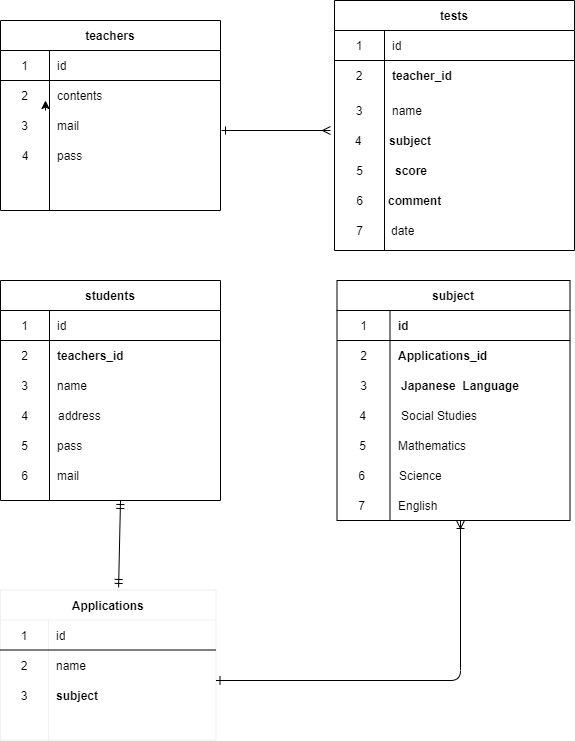

The diagram above was exported from draw.io. Its source (the exported page's mxGraphModel, read from the mxfile embedded in the PNG):
<mxGraphModel dx="859" dy="575" grid="1" gridSize="10" guides="1" tooltips="1" connect="1" arrows="1" fold="1" page="1" pageScale="1" pageWidth="827" pageHeight="1169" math="0" shadow="0">
  <root>
    <mxCell id="0" />
    <mxCell id="1" parent="0" />
    <mxCell id="10" style="edgeStyle=orthogonalEdgeStyle;rounded=0;orthogonalLoop=1;jettySize=auto;html=1;exitX=0.5;exitY=0;exitDx=0;exitDy=0;exitPerimeter=0;" parent="1" edge="1">
      <mxGeometry relative="1" as="geometry">
        <mxPoint x="125" y="110" as="targetPoint" />
        <mxPoint x="125" y="120" as="sourcePoint" />
      </mxGeometry>
    </mxCell>
    <mxCell id="16" value="teachers" style="shape=table;startSize=30;container=1;collapsible=0;childLayout=tableLayout;fixedRows=1;rowLines=0;fontStyle=1;align=center;" vertex="1" parent="1">
      <mxGeometry x="80" y="30" width="220" height="190" as="geometry" />
    </mxCell>
    <mxCell id="17" value="" style="shape=partialRectangle;html=1;whiteSpace=wrap;collapsible=0;dropTarget=0;pointerEvents=0;fillColor=none;top=0;left=0;bottom=1;right=0;points=[[0,0.5],[1,0.5]];portConstraint=eastwest;" vertex="1" parent="16">
      <mxGeometry y="30" width="220" height="30" as="geometry" />
    </mxCell>
    <mxCell id="18" value="1" style="shape=partialRectangle;html=1;whiteSpace=wrap;connectable=0;fillColor=none;top=0;left=0;bottom=0;right=0;overflow=hidden;" vertex="1" parent="17">
      <mxGeometry width="49" height="30" as="geometry" />
    </mxCell>
    <mxCell id="19" value="id" style="shape=partialRectangle;html=1;whiteSpace=wrap;connectable=0;fillColor=none;top=0;left=0;bottom=0;right=0;align=left;spacingLeft=6;overflow=hidden;" vertex="1" parent="17">
      <mxGeometry x="49" width="171" height="30" as="geometry" />
    </mxCell>
    <mxCell id="20" value="" style="shape=partialRectangle;html=1;whiteSpace=wrap;collapsible=0;dropTarget=0;pointerEvents=0;fillColor=none;top=0;left=0;bottom=0;right=0;points=[[0,0.5],[1,0.5]];portConstraint=eastwest;" vertex="1" parent="16">
      <mxGeometry y="60" width="220" height="30" as="geometry" />
    </mxCell>
    <mxCell id="21" value="2" style="shape=partialRectangle;html=1;whiteSpace=wrap;connectable=0;fillColor=none;top=0;left=0;bottom=0;right=0;overflow=hidden;" vertex="1" parent="20">
      <mxGeometry width="49" height="30" as="geometry" />
    </mxCell>
    <mxCell id="22" value="contents&lt;br&gt;" style="shape=partialRectangle;html=1;whiteSpace=wrap;connectable=0;fillColor=none;top=0;left=0;bottom=0;right=0;align=left;spacingLeft=6;overflow=hidden;" vertex="1" parent="20">
      <mxGeometry x="49" width="171" height="30" as="geometry" />
    </mxCell>
    <mxCell id="23" value="" style="shape=partialRectangle;html=1;whiteSpace=wrap;collapsible=0;dropTarget=0;pointerEvents=0;fillColor=none;top=0;left=0;bottom=0;right=0;points=[[0,0.5],[1,0.5]];portConstraint=eastwest;" vertex="1" parent="16">
      <mxGeometry y="90" width="220" height="30" as="geometry" />
    </mxCell>
    <mxCell id="24" value="3" style="shape=partialRectangle;html=1;whiteSpace=wrap;connectable=0;fillColor=none;top=0;left=0;bottom=0;right=0;overflow=hidden;" vertex="1" parent="23">
      <mxGeometry width="49" height="30" as="geometry" />
    </mxCell>
    <mxCell id="25" value="mail" style="shape=partialRectangle;html=1;whiteSpace=wrap;connectable=0;fillColor=none;top=0;left=0;bottom=0;right=0;align=left;spacingLeft=6;overflow=hidden;" vertex="1" parent="23">
      <mxGeometry x="49" width="171" height="30" as="geometry" />
    </mxCell>
    <mxCell id="26" value="students" style="shape=table;startSize=30;container=1;collapsible=0;childLayout=tableLayout;fixedRows=1;rowLines=0;fontStyle=1;align=center;" vertex="1" parent="1">
      <mxGeometry x="80" y="290" width="220" height="220" as="geometry" />
    </mxCell>
    <mxCell id="27" value="" style="shape=partialRectangle;html=1;whiteSpace=wrap;collapsible=0;dropTarget=0;pointerEvents=0;fillColor=none;top=0;left=0;bottom=1;right=0;points=[[0,0.5],[1,0.5]];portConstraint=eastwest;" vertex="1" parent="26">
      <mxGeometry y="30" width="220" height="30" as="geometry" />
    </mxCell>
    <mxCell id="28" value="1" style="shape=partialRectangle;html=1;whiteSpace=wrap;connectable=0;fillColor=none;top=0;left=0;bottom=0;right=0;overflow=hidden;" vertex="1" parent="27">
      <mxGeometry width="49" height="30" as="geometry" />
    </mxCell>
    <mxCell id="29" value="id" style="shape=partialRectangle;html=1;whiteSpace=wrap;connectable=0;fillColor=none;top=0;left=0;bottom=0;right=0;align=left;spacingLeft=6;overflow=hidden;" vertex="1" parent="27">
      <mxGeometry x="49" width="171" height="30" as="geometry" />
    </mxCell>
    <mxCell id="30" value="" style="shape=partialRectangle;html=1;whiteSpace=wrap;collapsible=0;dropTarget=0;pointerEvents=0;fillColor=none;top=0;left=0;bottom=0;right=0;points=[[0,0.5],[1,0.5]];portConstraint=eastwest;" vertex="1" parent="26">
      <mxGeometry y="60" width="220" height="30" as="geometry" />
    </mxCell>
    <mxCell id="31" value="2" style="shape=partialRectangle;html=1;whiteSpace=wrap;connectable=0;fillColor=none;top=0;left=0;bottom=0;right=0;overflow=hidden;" vertex="1" parent="30">
      <mxGeometry width="49" height="30" as="geometry" />
    </mxCell>
    <mxCell id="32" value="&lt;span style=&quot;font-weight: 700 ; text-align: center&quot;&gt;teachers_id&lt;/span&gt;" style="shape=partialRectangle;html=1;whiteSpace=wrap;connectable=0;fillColor=none;top=0;left=0;bottom=0;right=0;align=left;spacingLeft=6;overflow=hidden;" vertex="1" parent="30">
      <mxGeometry x="49" width="171" height="30" as="geometry" />
    </mxCell>
    <mxCell id="33" value="" style="shape=partialRectangle;html=1;whiteSpace=wrap;collapsible=0;dropTarget=0;pointerEvents=0;fillColor=none;top=0;left=0;bottom=0;right=0;points=[[0,0.5],[1,0.5]];portConstraint=eastwest;" vertex="1" parent="26">
      <mxGeometry y="90" width="220" height="30" as="geometry" />
    </mxCell>
    <mxCell id="34" value="3" style="shape=partialRectangle;html=1;whiteSpace=wrap;connectable=0;fillColor=none;top=0;left=0;bottom=0;right=0;overflow=hidden;" vertex="1" parent="33">
      <mxGeometry width="49" height="30" as="geometry" />
    </mxCell>
    <mxCell id="35" value="name" style="shape=partialRectangle;html=1;whiteSpace=wrap;connectable=0;fillColor=none;top=0;left=0;bottom=0;right=0;align=left;spacingLeft=6;overflow=hidden;" vertex="1" parent="33">
      <mxGeometry x="49" width="171" height="30" as="geometry" />
    </mxCell>
    <mxCell id="36" value="subject" style="shape=table;startSize=30;container=1;collapsible=0;childLayout=tableLayout;fixedRows=1;rowLines=0;fontStyle=1;align=center;strokeWidth=1;rounded=0;sketch=0;shadow=0;" vertex="1" parent="1">
      <mxGeometry x="416.5" y="290" width="233" height="240" as="geometry" />
    </mxCell>
    <mxCell id="37" value="" style="shape=partialRectangle;html=1;whiteSpace=wrap;collapsible=0;dropTarget=0;pointerEvents=0;fillColor=none;top=0;left=0;bottom=1;right=0;points=[[0,0.5],[1,0.5]];portConstraint=eastwest;" vertex="1" parent="36">
      <mxGeometry y="30" width="233" height="30" as="geometry" />
    </mxCell>
    <mxCell id="38" value="1" style="shape=partialRectangle;html=1;whiteSpace=wrap;connectable=0;fillColor=none;top=0;left=0;bottom=0;right=0;overflow=hidden;" vertex="1" parent="37">
      <mxGeometry width="53" height="30" as="geometry" />
    </mxCell>
    <mxCell id="39" value="&lt;div style=&quot;text-align: center&quot;&gt;&lt;span&gt;&lt;b&gt;id&lt;/b&gt;&lt;/span&gt;&lt;/div&gt;" style="shape=partialRectangle;html=1;whiteSpace=wrap;connectable=0;fillColor=none;top=0;left=0;bottom=0;right=0;align=left;spacingLeft=6;overflow=hidden;" vertex="1" parent="37">
      <mxGeometry x="53" width="180" height="30" as="geometry" />
    </mxCell>
    <mxCell id="43" value="" style="shape=partialRectangle;html=1;whiteSpace=wrap;collapsible=0;dropTarget=0;pointerEvents=0;fillColor=none;top=0;left=0;bottom=0;right=0;points=[[0,0.5],[1,0.5]];portConstraint=eastwest;" vertex="1" parent="36">
      <mxGeometry y="60" width="233" height="30" as="geometry" />
    </mxCell>
    <mxCell id="44" value="2" style="shape=partialRectangle;html=1;whiteSpace=wrap;connectable=0;fillColor=none;top=0;left=0;bottom=0;right=0;overflow=hidden;" vertex="1" parent="43">
      <mxGeometry width="53" height="30" as="geometry" />
    </mxCell>
    <mxCell id="45" value="&lt;span style=&quot;font-weight: 700 ; text-align: center&quot;&gt;Applications_id&lt;/span&gt;" style="shape=partialRectangle;html=1;whiteSpace=wrap;connectable=0;fillColor=none;top=0;left=0;bottom=0;right=0;align=left;spacingLeft=6;overflow=hidden;" vertex="1" parent="43">
      <mxGeometry x="53" width="180" height="30" as="geometry" />
    </mxCell>
    <mxCell id="40" value="" style="shape=partialRectangle;html=1;whiteSpace=wrap;collapsible=0;dropTarget=0;pointerEvents=0;fillColor=none;top=0;left=0;bottom=0;right=0;points=[[0,0.5],[1,0.5]];portConstraint=eastwest;" vertex="1" parent="36">
      <mxGeometry y="90" width="233" height="30" as="geometry" />
    </mxCell>
    <mxCell id="41" value="3" style="shape=partialRectangle;html=1;whiteSpace=wrap;connectable=0;fillColor=none;top=0;left=0;bottom=0;right=0;overflow=hidden;" vertex="1" parent="40">
      <mxGeometry width="53" height="30" as="geometry" />
    </mxCell>
    <mxCell id="42" value="" style="shape=partialRectangle;html=1;whiteSpace=wrap;connectable=0;fillColor=none;top=0;left=0;bottom=0;right=0;align=left;spacingLeft=6;overflow=hidden;" vertex="1" parent="40">
      <mxGeometry x="53" width="180" height="30" as="geometry" />
    </mxCell>
    <mxCell id="46" value="tests" style="shape=table;startSize=30;container=1;collapsible=0;childLayout=tableLayout;fixedRows=1;rowLines=0;fontStyle=1;align=center;" vertex="1" parent="1">
      <mxGeometry x="414" y="10" width="240" height="250" as="geometry" />
    </mxCell>
    <mxCell id="47" value="" style="shape=partialRectangle;html=1;whiteSpace=wrap;collapsible=0;dropTarget=0;pointerEvents=0;fillColor=none;top=0;left=0;bottom=1;right=0;points=[[0,0.5],[1,0.5]];portConstraint=eastwest;" vertex="1" parent="46">
      <mxGeometry y="30" width="240" height="30" as="geometry" />
    </mxCell>
    <mxCell id="48" value="1" style="shape=partialRectangle;html=1;whiteSpace=wrap;connectable=0;fillColor=none;top=0;left=0;bottom=0;right=0;overflow=hidden;" vertex="1" parent="47">
      <mxGeometry width="50" height="30" as="geometry" />
    </mxCell>
    <mxCell id="49" value="id" style="shape=partialRectangle;html=1;whiteSpace=wrap;connectable=0;fillColor=none;top=0;left=0;bottom=0;right=0;align=left;spacingLeft=6;overflow=hidden;" vertex="1" parent="47">
      <mxGeometry x="50" width="190" height="30" as="geometry" />
    </mxCell>
    <mxCell id="50" value="" style="shape=partialRectangle;html=1;whiteSpace=wrap;collapsible=0;dropTarget=0;pointerEvents=0;fillColor=none;top=0;left=0;bottom=0;right=0;points=[[0,0.5],[1,0.5]];portConstraint=eastwest;" vertex="1" parent="46">
      <mxGeometry y="60" width="240" height="30" as="geometry" />
    </mxCell>
    <mxCell id="51" value="2" style="shape=partialRectangle;html=1;whiteSpace=wrap;connectable=0;fillColor=none;top=0;left=0;bottom=0;right=0;overflow=hidden;" vertex="1" parent="50">
      <mxGeometry width="50" height="30" as="geometry" />
    </mxCell>
    <mxCell id="52" value="&lt;span style=&quot;font-weight: 700 ; text-align: center&quot;&gt;teacher_id&lt;/span&gt;" style="shape=partialRectangle;html=1;whiteSpace=wrap;connectable=0;fillColor=none;top=0;left=0;bottom=0;right=0;align=left;spacingLeft=6;overflow=hidden;" vertex="1" parent="50">
      <mxGeometry x="50" width="190" height="30" as="geometry" />
    </mxCell>
    <mxCell id="53" value="" style="shape=partialRectangle;html=1;whiteSpace=wrap;collapsible=0;dropTarget=0;pointerEvents=0;fillColor=none;top=0;left=0;bottom=0;right=0;points=[[0,0.5],[1,0.5]];portConstraint=eastwest;" vertex="1" parent="46">
      <mxGeometry y="90" width="240" height="40" as="geometry" />
    </mxCell>
    <mxCell id="54" value="3" style="shape=partialRectangle;html=1;whiteSpace=wrap;connectable=0;fillColor=none;top=0;left=0;bottom=0;right=0;overflow=hidden;" vertex="1" parent="53">
      <mxGeometry width="50" height="40" as="geometry" />
    </mxCell>
    <mxCell id="55" value="name" style="shape=partialRectangle;html=1;whiteSpace=wrap;connectable=0;fillColor=none;top=0;left=0;bottom=0;right=0;align=left;spacingLeft=6;overflow=hidden;" vertex="1" parent="53">
      <mxGeometry x="50" width="190" height="40" as="geometry" />
    </mxCell>
    <mxCell id="60" value="4" style="shape=partialRectangle;html=1;whiteSpace=wrap;connectable=0;fillColor=none;top=0;left=0;bottom=0;right=0;overflow=hidden;" vertex="1" parent="1">
      <mxGeometry x="84.5" y="150" width="40" height="30" as="geometry" />
    </mxCell>
    <mxCell id="61" value="pass" style="shape=partialRectangle;html=1;whiteSpace=wrap;connectable=0;fillColor=none;top=0;left=0;bottom=0;right=0;align=left;spacingLeft=6;overflow=hidden;" vertex="1" parent="1">
      <mxGeometry x="129" y="150" width="140" height="30" as="geometry" />
    </mxCell>
    <mxCell id="64" value="Social Studies" style="shape=partialRectangle;html=1;whiteSpace=wrap;connectable=0;fillColor=none;top=0;left=0;bottom=0;right=0;align=left;spacingLeft=6;overflow=hidden;" vertex="1" parent="1">
      <mxGeometry x="473" y="410" width="171" height="30" as="geometry" />
    </mxCell>
    <mxCell id="65" value="&lt;div style=&quot;text-align: center&quot;&gt;&lt;span&gt;&lt;b&gt;Japanese&amp;nbsp; Language&lt;/b&gt;&lt;/span&gt;&lt;/div&gt;" style="shape=partialRectangle;html=1;whiteSpace=wrap;connectable=0;fillColor=none;top=0;left=0;bottom=0;right=0;align=left;spacingLeft=6;overflow=hidden;" vertex="1" parent="1">
      <mxGeometry x="473" y="380" width="171" height="30" as="geometry" />
    </mxCell>
    <mxCell id="67" value="" style="shape=partialRectangle;html=1;whiteSpace=wrap;connectable=0;fillColor=none;top=0;left=0;bottom=0;right=0;overflow=hidden;" vertex="1" parent="1">
      <mxGeometry x="430" y="260" width="49" height="30" as="geometry" />
    </mxCell>
    <mxCell id="68" value="4" style="shape=partialRectangle;html=1;whiteSpace=wrap;connectable=0;fillColor=none;top=0;left=0;bottom=0;right=0;overflow=hidden;" vertex="1" parent="1">
      <mxGeometry x="418" y="410" width="49" height="30" as="geometry" />
    </mxCell>
    <mxCell id="70" value="pass" style="shape=partialRectangle;html=1;whiteSpace=wrap;connectable=0;fillColor=none;top=0;left=0;bottom=0;right=0;align=left;spacingLeft=6;overflow=hidden;" vertex="1" parent="1">
      <mxGeometry x="129" y="440" width="171" height="30" as="geometry" />
    </mxCell>
    <mxCell id="71" value="4" style="shape=partialRectangle;html=1;whiteSpace=wrap;connectable=0;fillColor=none;top=0;left=0;bottom=0;right=0;overflow=hidden;" vertex="1" parent="1">
      <mxGeometry x="80" y="410" width="49" height="30" as="geometry" />
    </mxCell>
    <mxCell id="72" value="5" style="shape=partialRectangle;html=1;whiteSpace=wrap;connectable=0;fillColor=none;top=0;left=0;bottom=0;right=0;overflow=hidden;" vertex="1" parent="1">
      <mxGeometry x="80" y="440" width="49" height="30" as="geometry" />
    </mxCell>
    <mxCell id="73" value="mail" style="shape=partialRectangle;html=1;whiteSpace=wrap;connectable=0;fillColor=none;top=0;left=0;bottom=0;right=0;align=left;spacingLeft=6;overflow=hidden;" vertex="1" parent="1">
      <mxGeometry x="129" y="470" width="171" height="30" as="geometry" />
    </mxCell>
    <mxCell id="74" value="5" style="shape=partialRectangle;html=1;whiteSpace=wrap;connectable=0;fillColor=none;top=0;left=0;bottom=0;right=0;overflow=hidden;" vertex="1" parent="1">
      <mxGeometry x="412.5" y="160" width="53" height="40" as="geometry" />
    </mxCell>
    <mxCell id="75" value="&lt;div style=&quot;text-align: center&quot;&gt;&lt;span&gt;&lt;b&gt;score&lt;/b&gt;&lt;/span&gt;&lt;/div&gt;" style="shape=partialRectangle;html=1;whiteSpace=wrap;connectable=0;fillColor=none;top=0;left=0;bottom=0;right=0;align=left;spacingLeft=6;overflow=hidden;" vertex="1" parent="1">
      <mxGeometry x="467" y="165" width="187" height="30" as="geometry" />
    </mxCell>
    <mxCell id="77" value="6" style="shape=partialRectangle;html=1;whiteSpace=wrap;connectable=0;fillColor=none;top=0;left=0;bottom=0;right=0;overflow=hidden;" vertex="1" parent="1">
      <mxGeometry x="412.5" y="195" width="53" height="30" as="geometry" />
    </mxCell>
    <mxCell id="78" value="7" style="shape=partialRectangle;html=1;whiteSpace=wrap;connectable=0;fillColor=none;top=0;left=0;bottom=0;right=0;overflow=hidden;" vertex="1" parent="1">
      <mxGeometry x="412.5" y="225" width="53" height="30" as="geometry" />
    </mxCell>
    <mxCell id="80" value="&lt;div style=&quot;text-align: center&quot;&gt;&lt;b&gt;comment&lt;/b&gt;&lt;/div&gt;" style="shape=partialRectangle;html=1;whiteSpace=wrap;connectable=0;fillColor=none;top=0;left=0;bottom=0;right=0;align=left;spacingLeft=6;overflow=hidden;" vertex="1" parent="1">
      <mxGeometry x="460" y="195" width="191" height="30" as="geometry" />
    </mxCell>
    <mxCell id="81" value="&lt;div style=&quot;text-align: center&quot;&gt;date&lt;/div&gt;" style="shape=partialRectangle;html=1;whiteSpace=wrap;connectable=0;fillColor=none;top=0;left=0;bottom=0;right=0;align=left;spacingLeft=6;overflow=hidden;" vertex="1" parent="1">
      <mxGeometry x="462.5" y="225" width="187" height="30" as="geometry" />
    </mxCell>
    <mxCell id="88" value="Applications" style="shape=table;startSize=30;container=1;collapsible=0;childLayout=tableLayout;fixedRows=1;rowLines=0;fontStyle=1;align=center;rounded=0;shadow=0;sketch=0;strokeColor=#f0f0f0;strokeWidth=1;" vertex="1" parent="1">
      <mxGeometry x="80" y="599.5" width="215.5" height="150" as="geometry" />
    </mxCell>
    <mxCell id="89" value="" style="shape=partialRectangle;html=1;whiteSpace=wrap;collapsible=0;dropTarget=0;pointerEvents=0;fillColor=none;top=0;left=0;bottom=1;right=0;points=[[0,0.5],[1,0.5]];portConstraint=eastwest;" vertex="1" parent="88">
      <mxGeometry y="30" width="215.5" height="30" as="geometry" />
    </mxCell>
    <mxCell id="90" value="1" style="shape=partialRectangle;html=1;whiteSpace=wrap;connectable=0;fillColor=none;top=0;left=0;bottom=0;right=0;overflow=hidden;" vertex="1" parent="89">
      <mxGeometry width="48" height="30" as="geometry" />
    </mxCell>
    <mxCell id="91" value="id" style="shape=partialRectangle;html=1;whiteSpace=wrap;connectable=0;fillColor=none;top=0;left=0;bottom=0;right=0;align=left;spacingLeft=6;overflow=hidden;" vertex="1" parent="89">
      <mxGeometry x="48" width="168" height="30" as="geometry" />
    </mxCell>
    <mxCell id="92" value="" style="shape=partialRectangle;html=1;whiteSpace=wrap;collapsible=0;dropTarget=0;pointerEvents=0;fillColor=none;top=0;left=0;bottom=0;right=0;points=[[0,0.5],[1,0.5]];portConstraint=eastwest;" vertex="1" parent="88">
      <mxGeometry y="60" width="215.5" height="30" as="geometry" />
    </mxCell>
    <mxCell id="93" value="2" style="shape=partialRectangle;html=1;whiteSpace=wrap;connectable=0;fillColor=none;top=0;left=0;bottom=0;right=0;overflow=hidden;" vertex="1" parent="92">
      <mxGeometry width="48" height="30" as="geometry" />
    </mxCell>
    <mxCell id="94" value="name" style="shape=partialRectangle;html=1;whiteSpace=wrap;connectable=0;fillColor=none;top=0;left=0;bottom=0;right=0;align=left;spacingLeft=6;overflow=hidden;" vertex="1" parent="92">
      <mxGeometry x="48" width="168" height="30" as="geometry" />
    </mxCell>
    <mxCell id="95" value="" style="shape=partialRectangle;html=1;whiteSpace=wrap;collapsible=0;dropTarget=0;pointerEvents=0;fillColor=none;top=0;left=0;bottom=0;right=0;points=[[0,0.5],[1,0.5]];portConstraint=eastwest;" vertex="1" parent="88">
      <mxGeometry y="90" width="215.5" height="30" as="geometry" />
    </mxCell>
    <mxCell id="96" value="3" style="shape=partialRectangle;html=1;whiteSpace=wrap;connectable=0;fillColor=none;top=0;left=0;bottom=0;right=0;overflow=hidden;" vertex="1" parent="95">
      <mxGeometry width="48" height="30" as="geometry" />
    </mxCell>
    <mxCell id="97" value="&lt;span style=&quot;font-weight: 700 ; text-align: center&quot;&gt;subject&lt;/span&gt;" style="shape=partialRectangle;html=1;whiteSpace=wrap;connectable=0;fillColor=none;top=0;left=0;bottom=0;right=0;align=left;spacingLeft=6;overflow=hidden;" vertex="1" parent="95">
      <mxGeometry x="48" width="168" height="30" as="geometry" />
    </mxCell>
    <mxCell id="98" value="&lt;span style=&quot;font-weight: 700 ; text-align: center&quot;&gt;subject&lt;/span&gt;" style="shape=partialRectangle;html=1;whiteSpace=wrap;connectable=0;fillColor=none;top=0;left=0;bottom=0;right=0;align=left;spacingLeft=6;overflow=hidden;" vertex="1" parent="1">
      <mxGeometry x="461" y="130" width="190" height="40" as="geometry" />
    </mxCell>
    <mxCell id="99" value="4" style="shape=partialRectangle;html=1;whiteSpace=wrap;connectable=0;fillColor=none;top=0;left=0;bottom=0;right=0;overflow=hidden;" vertex="1" parent="1">
      <mxGeometry x="412.5" y="130" width="50" height="40" as="geometry" />
    </mxCell>
    <mxCell id="101" value="6" style="shape=partialRectangle;html=1;whiteSpace=wrap;connectable=0;fillColor=none;top=0;left=0;bottom=0;right=0;overflow=hidden;" vertex="1" parent="1">
      <mxGeometry x="80" y="470" width="49" height="30" as="geometry" />
    </mxCell>
    <mxCell id="102" value="address" style="shape=partialRectangle;html=1;whiteSpace=wrap;connectable=0;fillColor=none;top=0;left=0;bottom=0;right=0;align=left;spacingLeft=6;overflow=hidden;" vertex="1" parent="1">
      <mxGeometry x="130" y="410" width="171" height="30" as="geometry" />
    </mxCell>
    <mxCell id="104" value="" style="shape=partialRectangle;html=1;whiteSpace=wrap;connectable=0;fillColor=none;top=0;left=0;bottom=0;right=0;align=left;spacingLeft=6;overflow=hidden;" vertex="1" parent="1">
      <mxGeometry x="127.5" y="719.5" width="168" height="30" as="geometry" />
    </mxCell>
    <mxCell id="105" value="" style="endArrow=ERmandOne;html=1;exitX=0.548;exitY=-0.017;exitDx=0;exitDy=0;exitPerimeter=0;startArrow=ERmandOne;startFill=0;endFill=0;" edge="1" parent="1" source="88">
      <mxGeometry width="50" height="50" relative="1" as="geometry">
        <mxPoint x="174" y="585" as="sourcePoint" />
        <mxPoint x="200" y="510" as="targetPoint" />
      </mxGeometry>
    </mxCell>
    <mxCell id="107" value="" style="endArrow=ERmany;html=1;endFill=0;startArrow=ERone;startFill=0;" edge="1" parent="1">
      <mxGeometry width="50" height="50" relative="1" as="geometry">
        <mxPoint x="301" y="140" as="sourcePoint" />
        <mxPoint x="410" y="140" as="targetPoint" />
      </mxGeometry>
    </mxCell>
    <mxCell id="108" value="" style="edgeStyle=segmentEdgeStyle;endArrow=ERoneToMany;html=1;endFill=0;startArrow=ERone;startFill=0;" edge="1" parent="1">
      <mxGeometry width="50" height="50" relative="1" as="geometry">
        <mxPoint x="295.5" y="690" as="sourcePoint" />
        <mxPoint x="540" y="530" as="targetPoint" />
      </mxGeometry>
    </mxCell>
    <mxCell id="109" value="5" style="shape=partialRectangle;html=1;whiteSpace=wrap;connectable=0;fillColor=none;top=0;left=0;bottom=0;right=0;overflow=hidden;" vertex="1" parent="1">
      <mxGeometry x="418" y="440" width="49" height="30" as="geometry" />
    </mxCell>
    <mxCell id="110" value="Mathematics" style="shape=partialRectangle;html=1;whiteSpace=wrap;connectable=0;fillColor=none;top=0;left=0;bottom=0;right=0;align=left;spacingLeft=6;overflow=hidden;" vertex="1" parent="1">
      <mxGeometry x="470" y="440" width="171" height="30" as="geometry" />
    </mxCell>
    <mxCell id="111" value="6" style="shape=partialRectangle;html=1;whiteSpace=wrap;connectable=0;fillColor=none;top=0;left=0;bottom=0;right=0;overflow=hidden;" vertex="1" parent="1">
      <mxGeometry x="416.5" y="470" width="49" height="30" as="geometry" />
    </mxCell>
    <mxCell id="112" value="Science" style="shape=partialRectangle;html=1;whiteSpace=wrap;connectable=0;fillColor=none;top=0;left=0;bottom=0;right=0;align=left;spacingLeft=6;overflow=hidden;" vertex="1" parent="1">
      <mxGeometry x="470.5" y="470" width="171" height="30" as="geometry" />
    </mxCell>
    <mxCell id="113" value="7" style="shape=partialRectangle;html=1;whiteSpace=wrap;connectable=0;fillColor=none;top=0;left=0;bottom=0;right=0;overflow=hidden;" vertex="1" parent="1">
      <mxGeometry x="416.5" y="500" width="49" height="30" as="geometry" />
    </mxCell>
    <mxCell id="114" value="English" style="shape=partialRectangle;html=1;whiteSpace=wrap;connectable=0;fillColor=none;top=0;left=0;bottom=0;right=0;align=left;spacingLeft=6;overflow=hidden;" vertex="1" parent="1">
      <mxGeometry x="470" y="500" width="171" height="30" as="geometry" />
    </mxCell>
  </root>
</mxGraphModel>